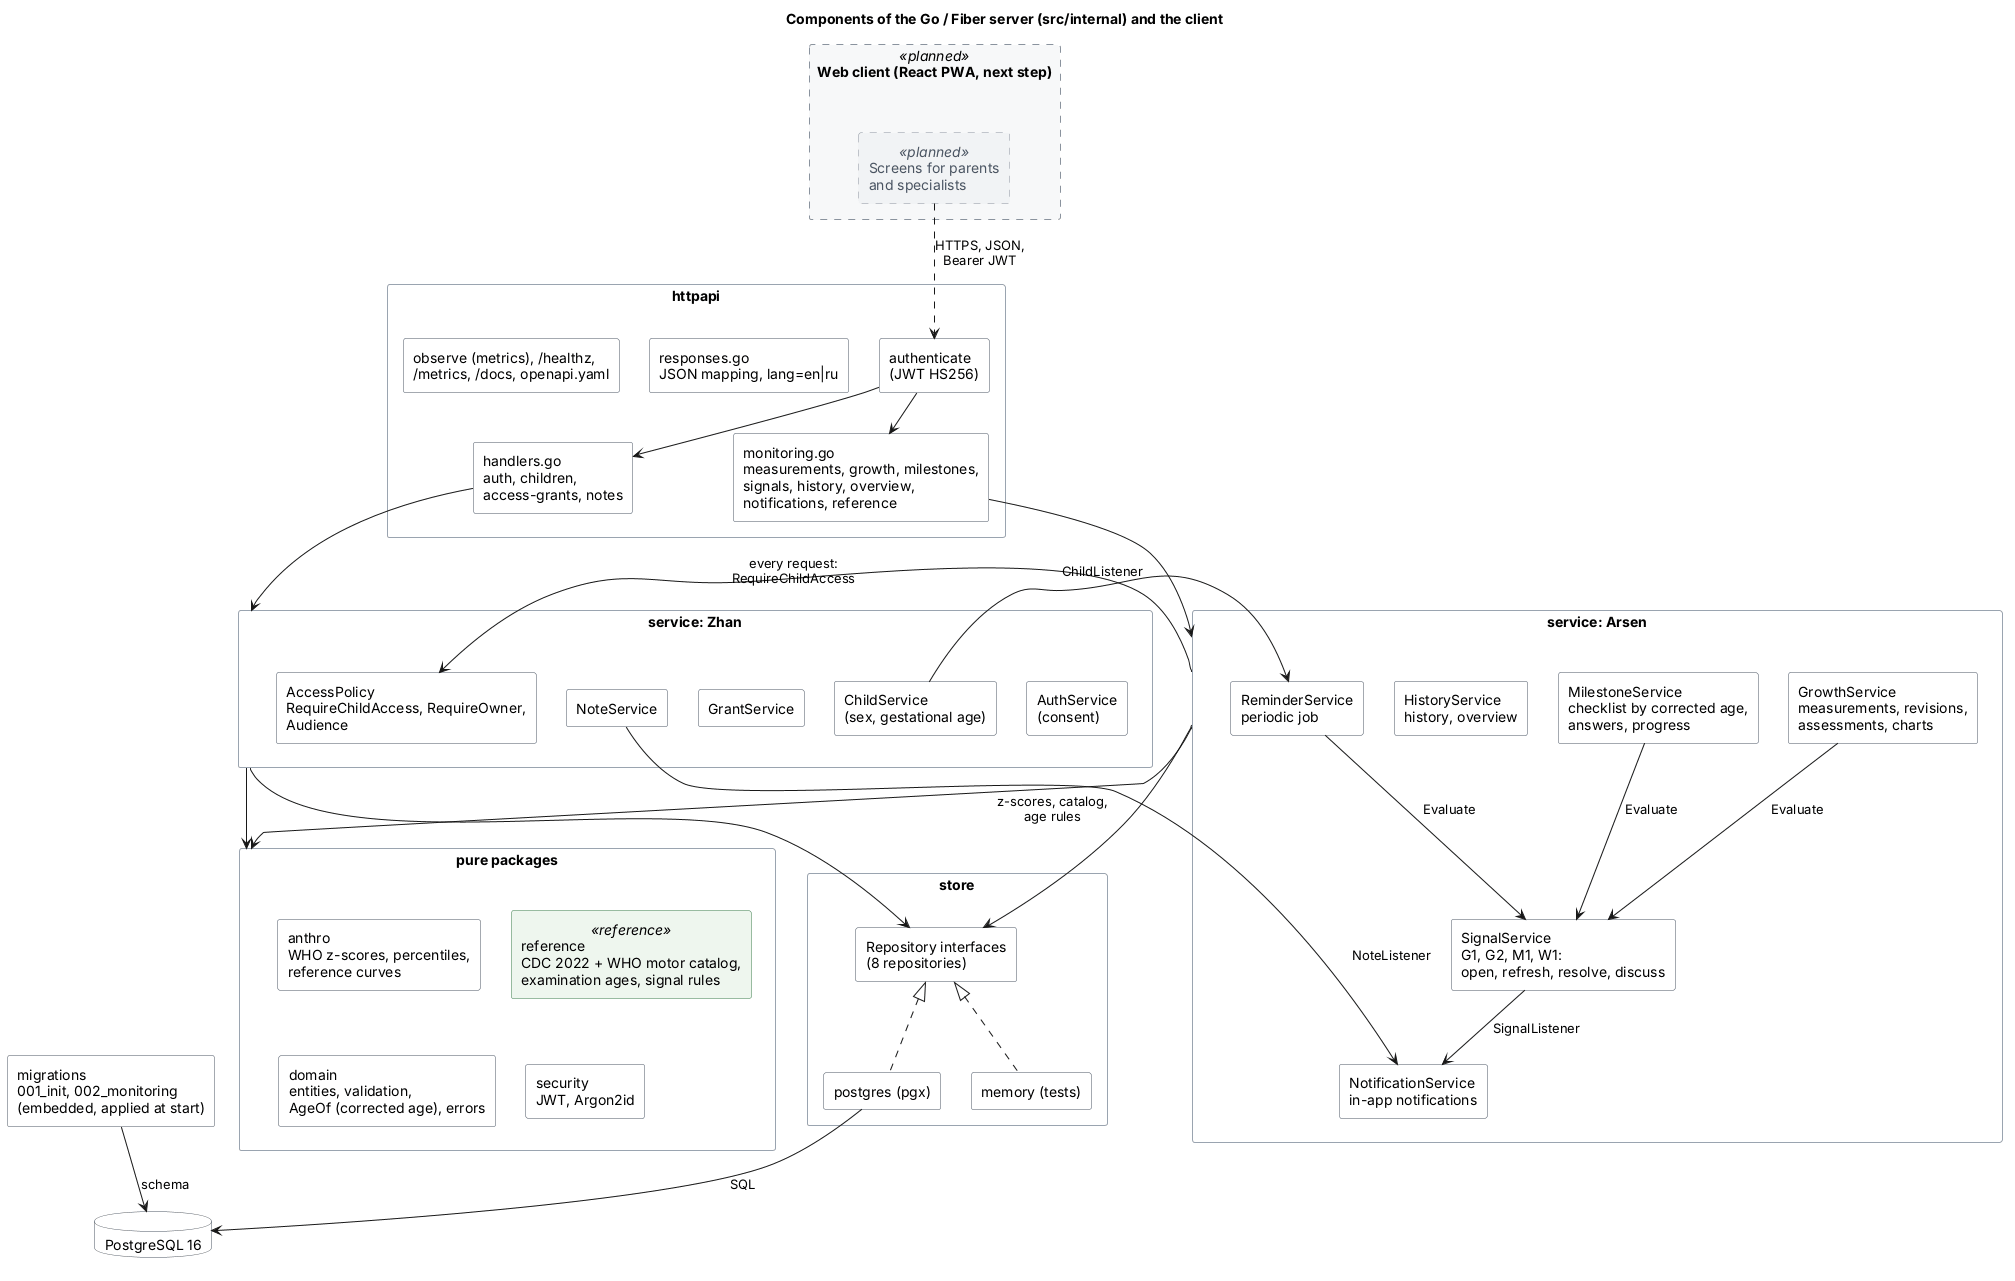

The diagram above was rendered by PlantUML. Its source (embedded in the PNG):
@startuml component
title Components of the Go / Fiber server (src/internal) and the client

skinparam defaultFontName Arial
skinparam shadowing false
skinparam componentStyle rectangle
skinparam nodesep 30
skinparam ranksep 40
top to bottom direction
skinparam component {
  BackgroundColor #FFFFFF
  BorderColor #4A5563
}
skinparam component<<planned>> {
  BackgroundColor #F1F3F5
  BorderColor #8A939E
  BorderStyle dashed
  FontColor #4A5563
}
skinparam component<<reference>> {
  BackgroundColor #EEF6EE
  BorderColor #3F7F4F
}
skinparam rectangle {
  BackgroundColor #FBFCFD
  BorderColor #9AA4B0
}
skinparam rectangle<<planned>> {
  BackgroundColor #F7F8F9
  BorderColor #8A939E
  BorderStyle dashed
}
skinparam database {
  BackgroundColor #FFFFFF
  BorderColor #4A5563
}

rectangle "Web client (React PWA, next step)" as Client <<planned>> {
  component "Screens for parents\nand specialists" as UI <<planned>>
}

rectangle "httpapi" as Http {
  component "authenticate\n(JWT HS256)" as AuthMW
  component "handlers.go\nauth, children,\naccess-grants, notes" as H1
  component "monitoring.go\nmeasurements, growth, milestones,\nsignals, history, overview,\nnotifications, reference" as H2
  component "responses.go\nJSON mapping, lang=en|ru" as Resp
  component "observe (metrics), /healthz,\n/metrics, /docs, openapi.yaml" as Ops
}

rectangle "service: Zhan" as SvcZ {
  component "AuthService\n(consent)" as AuthSvc
  component "ChildService\n(sex, gestational age)" as ChildSvc
  component "GrantService" as GrantSvc
  component "NoteService" as NoteSvc
  component "AccessPolicy\nRequireChildAccess, RequireOwner,\nAudience" as Policy
}

rectangle "service: Arsen" as SvcA {
  component "GrowthService\nmeasurements, revisions,\nassessments, charts" as GrowthSvc
  component "MilestoneService\nchecklist by corrected age,\nanswers, progress" as MsSvc
  component "SignalService\nG1, G2, M1, W1:\nopen, refresh, resolve, discuss" as SigSvc
  component "HistoryService\nhistory, overview" as HistSvc
  component "NotificationService\nin-app notifications" as NotifSvc
  component "ReminderService\nperiodic job" as RemSvc
}

rectangle "pure packages" as Pure {
  component "anthro\nWHO z-scores, percentiles,\nreference curves" as Anthro
  component "reference\nCDC 2022 + WHO motor catalog,\nexamination ages, signal rules" as Ref <<reference>>
  component "domain\nentities, validation,\nAgeOf (corrected age), errors" as Domain
  component "security\nJWT, Argon2id" as Security
}

rectangle "store" as Store {
  component "Repository interfaces\n(8 repositories)" as Repos
  component "postgres (pgx)" as PG
  component "memory (tests)" as Mem
}

component "migrations\n001_init, 002_monitoring\n(embedded, applied at start)" as Mig
database "PostgreSQL 16" as DB

UI ..> AuthMW : HTTPS, JSON,\nBearer JWT
AuthMW --> H1
AuthMW --> H2
H1 --> SvcZ
H2 --> SvcA

SvcA --> Policy : every request:\nRequireChildAccess
ChildSvc --> RemSvc : ChildListener
NoteSvc --> NotifSvc : NoteListener
GrowthSvc --> SigSvc : Evaluate
MsSvc --> SigSvc : Evaluate
RemSvc --> SigSvc : Evaluate
SigSvc --> NotifSvc : SignalListener

SvcA --> Pure : z-scores, catalog,\nage rules
SvcZ --> Pure
SvcZ --> Repos
SvcA --> Repos
Repos <|.. PG
Repos <|.. Mem
PG --> DB : SQL
Mig --> DB : schema
@enduml